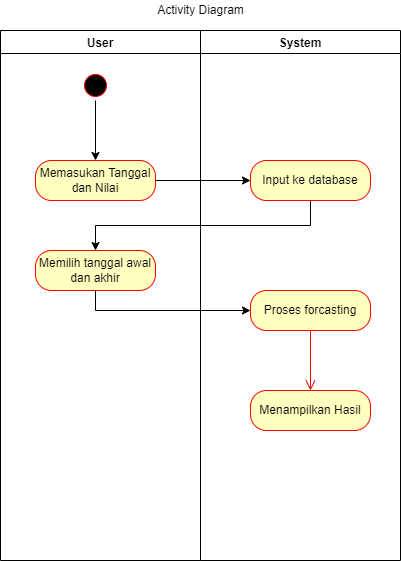

The diagram above was exported from draw.io. Its source (the exported page's mxGraphModel, read from the mxfile embedded in the PNG):
<mxGraphModel dx="868" dy="393" grid="1" gridSize="10" guides="1" tooltips="1" connect="1" arrows="1" fold="1" page="1" pageScale="1" pageWidth="827" pageHeight="1169" math="0" shadow="0">
  <root>
    <mxCell id="Wp0uk0lQkJUNbXMjdSHb-0" />
    <mxCell id="Wp0uk0lQkJUNbXMjdSHb-1" parent="Wp0uk0lQkJUNbXMjdSHb-0" />
    <mxCell id="Wp0uk0lQkJUNbXMjdSHb-2" value="User" style="swimlane;" parent="Wp0uk0lQkJUNbXMjdSHb-1" vertex="1">
      <mxGeometry x="200" y="110" width="200" height="530" as="geometry" />
    </mxCell>
    <mxCell id="Wp0uk0lQkJUNbXMjdSHb-14" style="edgeStyle=orthogonalEdgeStyle;rounded=0;orthogonalLoop=1;jettySize=auto;html=1;exitX=0.5;exitY=1;exitDx=0;exitDy=0;" parent="Wp0uk0lQkJUNbXMjdSHb-2" source="Wp0uk0lQkJUNbXMjdSHb-4" target="Wp0uk0lQkJUNbXMjdSHb-6" edge="1">
      <mxGeometry relative="1" as="geometry" />
    </mxCell>
    <mxCell id="Wp0uk0lQkJUNbXMjdSHb-4" value="" style="ellipse;html=1;shape=startState;fillColor=#000000;strokeColor=#ff0000;" parent="Wp0uk0lQkJUNbXMjdSHb-2" vertex="1">
      <mxGeometry x="80" y="40" width="30" height="30" as="geometry" />
    </mxCell>
    <mxCell id="Wp0uk0lQkJUNbXMjdSHb-6" value="Memasukan Tanggal dan Nilai" style="rounded=1;whiteSpace=wrap;html=1;arcSize=40;fontColor=#000000;fillColor=#ffffc0;strokeColor=#ff0000;" parent="Wp0uk0lQkJUNbXMjdSHb-2" vertex="1">
      <mxGeometry x="35" y="130" width="120" height="40" as="geometry" />
    </mxCell>
    <mxCell id="Wp0uk0lQkJUNbXMjdSHb-11" value="Memilih tanggal awal dan akhir" style="rounded=1;whiteSpace=wrap;html=1;arcSize=40;fontColor=#000000;fillColor=#ffffc0;strokeColor=#ff0000;" parent="Wp0uk0lQkJUNbXMjdSHb-2" vertex="1">
      <mxGeometry x="35" y="220" width="120" height="40" as="geometry" />
    </mxCell>
    <mxCell id="Wp0uk0lQkJUNbXMjdSHb-3" value="System" style="swimlane;" parent="Wp0uk0lQkJUNbXMjdSHb-1" vertex="1">
      <mxGeometry x="400" y="110" width="200" height="530" as="geometry" />
    </mxCell>
    <mxCell id="Wp0uk0lQkJUNbXMjdSHb-8" value="Input ke database" style="rounded=1;whiteSpace=wrap;html=1;arcSize=40;fontColor=#000000;fillColor=#ffffc0;strokeColor=#ff0000;" parent="Wp0uk0lQkJUNbXMjdSHb-3" vertex="1">
      <mxGeometry x="50" y="130" width="120" height="40" as="geometry" />
    </mxCell>
    <mxCell id="Wp0uk0lQkJUNbXMjdSHb-15" value="Proses forcasting" style="rounded=1;whiteSpace=wrap;html=1;arcSize=40;fontColor=#000000;fillColor=#ffffc0;strokeColor=#ff0000;" parent="Wp0uk0lQkJUNbXMjdSHb-3" vertex="1">
      <mxGeometry x="50" y="260" width="120" height="40" as="geometry" />
    </mxCell>
    <mxCell id="Wp0uk0lQkJUNbXMjdSHb-16" value="" style="edgeStyle=orthogonalEdgeStyle;html=1;verticalAlign=bottom;endArrow=open;endSize=8;strokeColor=#ff0000;rounded=0;" parent="Wp0uk0lQkJUNbXMjdSHb-3" source="Wp0uk0lQkJUNbXMjdSHb-15" edge="1">
      <mxGeometry relative="1" as="geometry">
        <mxPoint x="110" y="360" as="targetPoint" />
      </mxGeometry>
    </mxCell>
    <mxCell id="Wp0uk0lQkJUNbXMjdSHb-18" value="Menampilkan Hasil" style="rounded=1;whiteSpace=wrap;html=1;arcSize=40;fontColor=#000000;fillColor=#ffffc0;strokeColor=#ff0000;" parent="Wp0uk0lQkJUNbXMjdSHb-3" vertex="1">
      <mxGeometry x="50" y="360" width="120" height="40" as="geometry" />
    </mxCell>
    <mxCell id="Wp0uk0lQkJUNbXMjdSHb-10" style="edgeStyle=none;rounded=0;orthogonalLoop=1;jettySize=auto;html=1;" parent="Wp0uk0lQkJUNbXMjdSHb-1" source="Wp0uk0lQkJUNbXMjdSHb-6" target="Wp0uk0lQkJUNbXMjdSHb-8" edge="1">
      <mxGeometry relative="1" as="geometry" />
    </mxCell>
    <mxCell id="Wp0uk0lQkJUNbXMjdSHb-13" style="edgeStyle=orthogonalEdgeStyle;rounded=0;orthogonalLoop=1;jettySize=auto;html=1;exitX=0.5;exitY=1;exitDx=0;exitDy=0;entryX=0.5;entryY=0;entryDx=0;entryDy=0;" parent="Wp0uk0lQkJUNbXMjdSHb-1" source="Wp0uk0lQkJUNbXMjdSHb-8" target="Wp0uk0lQkJUNbXMjdSHb-11" edge="1">
      <mxGeometry relative="1" as="geometry" />
    </mxCell>
    <mxCell id="Wp0uk0lQkJUNbXMjdSHb-17" style="edgeStyle=orthogonalEdgeStyle;rounded=0;orthogonalLoop=1;jettySize=auto;html=1;exitX=0.5;exitY=1;exitDx=0;exitDy=0;" parent="Wp0uk0lQkJUNbXMjdSHb-1" source="Wp0uk0lQkJUNbXMjdSHb-11" target="Wp0uk0lQkJUNbXMjdSHb-15" edge="1">
      <mxGeometry relative="1" as="geometry" />
    </mxCell>
    <mxCell id="SwTXayOqcb23De1FiLw7-1" value="Activity Diagram" style="text;html=1;align=center;verticalAlign=middle;resizable=0;points=[];autosize=1;strokeColor=none;fillColor=none;" parent="Wp0uk0lQkJUNbXMjdSHb-1" vertex="1">
      <mxGeometry x="350" y="80" width="100" height="20" as="geometry" />
    </mxCell>
  </root>
</mxGraphModel>